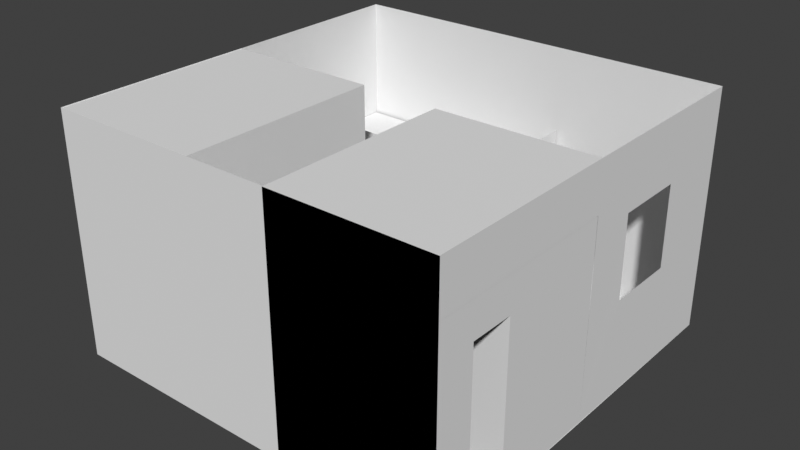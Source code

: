 # Source: blend.blend  (saved by Blender 3.1.7; exported with 4.5.12 LTS)
import bpy
from mathutils import Matrix  # noqa: F401  (used for matrix-valued properties, if any)

bpy.ops.wm.read_factory_settings(use_empty=True)
scene = bpy.context.scene
scene.name = 'Scene'

# ---- collections
col_collection = bpy.data.collections.new('Collection'); scene.collection.children.link(col_collection)

# ---- world
world_world = bpy.data.worlds.new('World'); scene.world = world_world
world_world.use_nodes = True; world_world.node_tree.nodes.clear()
_N = world_world.node_tree.nodes; _L = world_world.node_tree.links
n0 = _N.new('ShaderNodeOutputWorld'); n0.name = 'World Output'; n0.location = (300, 300)
n1 = _N.new('ShaderNodeBackground'); n1.name = 'Background'; n1.location = (10, 300)
n1.inputs[0].default_value = (0.05088, 0.05088, 0.05088, 1.0)
_L.new(n1.outputs[0], n0.inputs[0])
n0.is_active_output = True
world_world.color = (0.05088, 0.05088, 0.05088)
world_world.use_sun_shadow = False
world_world.sun_shadow_jitter_overblur = 0.0

# ---- meshes
me_plane = bpy.data.meshes.new('Plane')
me_plane.from_pydata([(-10.11, -10.11, 0.0), (10.11, -10.11, 0.0), (-10.11, 10.11, 0.0), (10.11, 10.11, 0.0), (-10.11, 10.11, 9.917), (-10.11, -10.11, 9.917), (10.11, -10.11, 9.917), (10.11, 10.11, 9.917), (8.104, -10.11, -0.03198), (8.104, -10.11, 1.968), (8.104, -8.11, -0.03198), (10.1, -10.11, -0.03198), (10.1, -10.11, 1.968), (10.1, -8.11, -0.03198), (10.1, -8.11, 1.968), (8.104, -10.11, 9.885), (10.1, -8.11, 8.141), (10.1, -10.11, 9.885), (8.104, -0.07751, -0.03198), (8.104, -5.888, -0.03198), (10.1, -5.888, -0.03198), (10.1, -5.888, 4.329), (10.1, -5.888, 8.141), (3.915, -8.11, -0.03198), (3.915, -10.11, -0.03198), (3.915, -10.11, 1.968), (3.915, -10.11, 8.141), (10.1, -0.07751, -0.03198), (3.915, -5.888, -0.03198), (-10.11, -10.06, 0.1292), (-10.11, -10.06, 2.129), (-10.11, 0.1763, 0.1292), (-10.11, 0.1763, 2.129), (-4.393, -10.06, 0.1292), (-4.393, -10.06, 2.129), (-4.393, 0.1763, 0.1292), (-4.393, 0.1763, 2.129), (-10.11, -10.06, 8.143), (-10.11, 0.1763, 8.143), (-4.393, 0.1763, 8.143), (-4.393, -10.06, 8.143), (1.994, -8.11, -0.03198), (1.994, -10.11, -0.03198), (1.994, -10.11, 1.968), (1.994, -10.11, 8.141), (1.994, -8.11, 8.141), (1.994, -5.888, 1.968), (1.994, -5.888, -0.03198), (1.994, -5.888, 8.141), (-2.182, 0.1763, 2.129), (-2.182, 0.1763, 0.1292), (-2.182, -10.06, 0.1292), (-2.182, -10.06, 2.129), (-2.182, 0.1763, 8.143), (-2.182, -10.06, 8.143), (-2.182, -4.942, 8.143), (-2.182, -4.942, 0.1292), (-2.182, -4.942, 8.143), (10.1, -0.07751, 4.329), (8.104, -0.07751, 8.141), (10.1, -0.07751, 8.141), (3.915, -0.07751, 8.141), (3.915, -0.07751, -0.03198), (1.994, -0.07751, 1.968), (1.994, -0.07751, -0.03198), (1.994, -0.07751, 8.141), (-10.09, 3.917, 0.0), (-10.09, 3.917, 2.0), (-10.09, 10.0, 0.0), (-10.09, 10.0, 2.0), (1.841, 3.917, 0.0), (1.841, 3.917, 2.0), (1.841, 10.0, 0.0), (1.841, 10.0, 2.0), (-10.09, 3.917, 6.143), (-10.09, 3.917, 8.143), (-10.09, 10.0, 6.143), (-10.09, 10.0, 8.143), (1.841, 3.917, 6.143), (1.841, 3.917, 8.143), (1.841, 10.0, 6.143), (1.841, 10.0, 8.143), (-10.11, 10.11, 12.39), (-10.11, -10.11, 12.39), (10.11, -10.11, 12.39), (10.11, 10.11, 12.39), (8.104, -10.11, 12.36), (8.104, -8.11, 12.36), (10.1, -8.11, 12.36), (10.1, -10.11, 12.36), (8.104, -5.888, 12.36), (10.1, -5.888, 12.36), (3.915, -0.07751, 12.36), (8.104, -0.07751, 12.36), (3.915, -10.11, 12.36), (3.915, -8.11, 12.36), (10.1, -0.07751, 12.36), (3.915, -5.888, 12.36), (-10.11, -10.06, 12.36), (-10.11, 0.1763, 12.36), (-4.393, 0.1763, 12.36), (-4.393, -10.06, 12.36), (1.994, -10.11, 12.36), (1.994, -8.11, 12.36), (1.994, -5.888, 12.36), (-2.182, -4.942, 12.36), (-2.182, -10.06, 12.36), (-2.182, 0.1763, 12.36), (1.994, -0.07751, 12.36), (-10.09, 3.917, 12.36), (-10.09, 10.0, 12.36), (1.841, 10.0, 12.36), (10.11, 6.073, 9.08), (1.841, 10.0, 8.143), (-10.09, 3.917, 8.143), (7.021, -5.888, 4.329), (7.021, -0.07751, 4.329), (10.15, -9.183, 1.968), (10.15, -9.183, 9.885), (-2.182, -1.315, 0.1292), (-2.182, -1.315, 8.143), (-2.182, -1.352, 8.143), (-2.182, -1.334, 0.1292), (10.11, -0.07751, 9.917), (10.11, 4.937, 9.917), (10.11, 6.073, 9.08), (10.11, 6.073, 9.08), (10.11, 6.073, 4.941), (10.11, 2.419, 4.941), (10.11, 2.419, 9.08)], [(56, 57), (46, 63), (77, 76), (118, 117), (119, 120), (55, 122), (125, 112), (126, 125)], [(0, 2, 3, 1), (3, 2, 4, 7), (0, 1, 6, 5), (2, 0, 5, 4), (13, 14, 12, 11), (11, 12, 9, 8), (10, 13, 11, 8), (12, 14, 16, 17), (9, 12, 17, 15), (7, 4, 82, 85), (22, 60, 96, 91), (13, 10, 19, 20), (10, 8, 24, 23), (60, 59, 93, 96), (21, 20, 27, 58), (6, 123, 124, 7, 85, 84), (55, 121, 53, 107, 105), (19, 10, 23, 28), (8, 9, 25, 24), (9, 15, 26, 25), (29, 30, 32, 31), (31, 32, 36, 35), (50, 49, 53, 121, 122), (33, 34, 30, 29), (31, 35, 33, 29), (35, 36, 49, 50), (16, 22, 91, 88), (32, 30, 37, 38), (30, 34, 40, 37), (36, 32, 38, 39), (42, 43, 44, 45, 48, 46, 47, 41), (5, 6, 84, 83), (23, 24, 42, 41), (53, 39, 100, 107), (59, 60, 58, 27, 18, 62, 64, 63, 65, 61), (25, 26, 44, 43), (24, 25, 43, 42), (28, 23, 41, 47), (40, 34, 52, 54), (34, 33, 51, 52), (33, 35, 50, 122, 56, 51), (36, 39, 53, 49), (44, 26, 94, 102), (22, 21, 58, 60), (28, 47, 64, 62), (20, 19, 18, 27), (19, 28, 62, 18), (66, 67, 69, 68), (68, 69, 73, 72), (72, 73, 71, 70), (70, 71, 67, 66), (68, 72, 70, 66), (76, 80, 78, 74), (61, 65, 108, 92), (88, 87, 86, 89), (90, 91, 96, 93), (87, 88, 91, 90), (97, 90, 93, 92), (86, 87, 95, 94), (104, 97, 92, 108), (87, 90, 97, 95), (100, 99, 98, 101), (94, 95, 103, 102), (95, 97, 104, 103), (100, 101, 106, 105, 107), (26, 15, 86, 94), (38, 37, 98, 99), (48, 45, 103, 104), (40, 54, 106, 101), (17, 16, 88, 89), (39, 38, 99, 100), (15, 17, 89, 86), (59, 61, 92, 93), (45, 44, 102, 103), (37, 40, 101, 98), (4, 5, 83, 82), (54, 55, 105, 106), (80, 81, 113, 79, 78), (75, 74, 78, 79, 114), (58, 21, 115, 116), (21, 20, 19, 28, 47, 46, 48, 104, 97, 90, 91, 22), (55, 54, 52, 51, 56), (7, 126, 127, 3), (124, 123, 129, 126, 7), (128, 27, 129), (123, 27, 129), (128, 27, 3, 127)])
_uv = me_plane.uv_layers.new(name='UVMap')
_uv.uv.foreach_set('vector', [0.0, 0.0, 0.0, 1.0, 1.0, 1.0, 1.0, 0.0, 1.0, 1.0, 0.0, 1.0, 0.0, 1.0, 1.0, 1.0, 0.0, 0.0, 1.0, 0.0, 1.0, 0.0, 0.0, 0.0, 0.0, 1.0, 0.0, 0.0, 0.0, 0.0, 0.0, 1.0, 0.375, 0.5, 0.625, 0.5, 0.625, 0.75, 0.375, 0.75, 0.375, 0.75, 0.625, 0.75, 0.625, 1.0, 0.375, 1.0, 0.125, 0.5, 0.375, 0.5, 0.375, 0.75, 0.125, 0.75, 0.625, 0.75, 0.625, 0.5, 0.625, 0.5, 0.625, 0.75, 0.625, 1.0, 0.625, 0.75, 0.625, 0.75, 0.625, 1.0, 1.0, 1.0, 0.0, 1.0, 0.0, 1.0, 1.0, 1.0, 0.625, 0.5, 0.625, 0.5, 0.625, 0.5, 0.625, 0.5, 0.375, 0.5, 0.125, 0.5, 0.125, 0.5, 0.375, 0.5, 0.125, 0.5, 0.125, 0.75, 0.125, 0.75, 0.125, 0.5, 0.625, 0.5, 0.625, 0.25, 0.625, 0.25, 0.625, 0.5, 0.625, 0.5, 0.375, 0.5, 0.375, 0.5, 0.625, 0.5, 1.0, 0.0, 1.0, 0.5, 1.0, 0.75, 1.0, 1.0, 1.0, 1.0, 1.0, 0.0, 0.625, 0.625, 0.625, 0.5373, 0.625, 0.5, 0.625, 0.5, 0.625, 0.625, 0.125, 0.5, 0.125, 0.5, 0.125, 0.5, 0.125, 0.5, 0.375, 1.0, 0.625, 1.0, 0.625, 1.0, 0.375, 1.0, 0.625, 1.0, 0.625, 1.0, 0.625, 1.0, 0.625, 1.0, 0.375, 0.0, 0.625, 0.0, 0.625, 0.25, 0.375, 0.25, 0.375, 0.25, 0.625, 0.25, 0.625, 0.5, 0.375, 0.5, 0.375, 0.5, 0.625, 0.5, 0.625, 0.5, 0.625, 0.5373, 0.375, 0.5369, 0.375, 0.75, 0.625, 0.75, 0.625, 1.0, 0.375, 1.0, 0.125, 0.5, 0.375, 0.5, 0.375, 0.75, 0.125, 0.75, 0.375, 0.5, 0.625, 0.5, 0.625, 0.5, 0.375, 0.5, 0.625, 0.5, 0.625, 0.5, 0.625, 0.5, 0.625, 0.5, 0.625, 0.25, 0.625, 0.0, 0.625, 0.0, 0.625, 0.25, 0.625, 1.0, 0.625, 0.75, 0.625, 0.75, 0.625, 1.0, 0.625, 0.5, 0.625, 0.25, 0.625, 0.25, 0.625, 0.5, 0.375, 0.0, 0.625, 0.0, 0.625, 0.0, 0.625, 0.25, 0.625, 0.25, 0.625, 0.25, 0.375, 0.25, 0.375, 0.25, 0.0, 0.0, 1.0, 0.0, 1.0, 0.0, 0.0, 0.0, 0.125, 0.5, 0.125, 0.75, 0.125, 0.75, 0.125, 0.5, 0.625, 0.5, 0.625, 0.5, 0.625, 0.5, 0.625, 0.5, 0.625, 0.25, 0.625, 0.5, 0.625, 0.5, 0.375, 0.5, 0.375, 0.25, 0.375, 0.25, 0.375, 0.25, 0.625, 0.25, 0.625, 0.25, 0.625, 0.25, 0.625, 1.0, 0.625, 1.0, 0.625, 1.0, 0.625, 1.0, 0.375, 1.0, 0.625, 1.0, 0.625, 1.0, 0.375, 1.0, 0.125, 0.5, 0.125, 0.5, 0.125, 0.5, 0.125, 0.5, 0.625, 0.75, 0.625, 0.75, 0.625, 0.75, 0.625, 0.75, 0.625, 0.75, 0.375, 0.75, 0.375, 0.75, 0.625, 0.75, 0.375, 0.75, 0.375, 0.5, 0.375, 0.5, 0.375, 0.5369, 0.375, 0.625, 0.375, 0.75, 0.625, 0.5, 0.625, 0.5, 0.625, 0.5, 0.625, 0.5, 0.625, 1.0, 0.625, 1.0, 0.625, 1.0, 0.625, 1.0, 0.625, 0.5, 0.625, 0.5, 0.625, 0.5, 0.625, 0.5, 0.125, 0.5, 0.125, 0.5, 0.125, 0.5, 0.125, 0.5, 0.375, 0.5, 0.125, 0.5, 0.125, 0.5, 0.375, 0.5, 0.125, 0.5, 0.125, 0.5, 0.125, 0.5, 0.125, 0.5, 0.375, 0.0, 0.625, 0.0, 0.625, 0.25, 0.375, 0.25, 0.375, 0.25, 0.625, 0.25, 0.625, 0.5, 0.375, 0.5, 0.375, 0.5, 0.625, 0.5, 0.625, 0.75, 0.375, 0.75, 0.375, 0.75, 0.625, 0.75, 0.625, 1.0, 0.375, 1.0, 0.125, 0.5, 0.375, 0.5, 0.375, 0.75, 0.125, 0.75, 0.125, 0.5, 0.375, 0.5, 0.375, 0.75, 0.125, 0.75, 0.625, 0.25, 0.625, 0.25, 0.625, 0.25, 0.625, 0.25, 0.625, 0.5, 0.875, 0.5, 0.875, 0.75, 0.625, 0.75, 0.875, 0.5, 0.625, 0.5, 0.625, 0.5, 0.875, 0.5, 0.875, 0.5, 0.625, 0.5, 0.625, 0.5, 0.875, 0.5, 0.875, 0.5, 0.875, 0.5, 0.875, 0.5, 0.875, 0.5, 0.875, 0.75, 0.875, 0.5, 0.875, 0.5, 0.875, 0.75, 0.875, 0.5, 0.875, 0.5, 0.875, 0.5, 0.875, 0.5, 0.875, 0.5, 0.875, 0.5, 0.875, 0.5, 0.875, 0.5, 0.625, 0.5, 0.875, 0.5, 0.875, 0.75, 0.625, 0.75, 0.875, 0.75, 0.875, 0.5, 0.875, 0.5, 0.875, 0.75, 0.875, 0.5, 0.875, 0.5, 0.875, 0.5, 0.875, 0.5, 0.625, 0.5, 0.625, 0.75, 0.625, 0.75, 0.625, 0.625, 0.625, 0.5, 0.625, 1.0, 0.625, 1.0, 0.625, 1.0, 0.625, 1.0, 0.625, 0.25, 0.625, 0.0, 0.625, 0.0, 0.625, 0.25, 0.625, 0.25, 0.625, 0.25, 0.625, 0.25, 0.625, 0.25, 0.625, 0.75, 0.625, 0.75, 0.625, 0.75, 0.625, 0.75, 0.625, 0.75, 0.625, 0.5, 0.625, 0.5, 0.625, 0.75, 0.625, 0.5, 0.625, 0.25, 0.625, 0.25, 0.625, 0.5, 0.625, 1.0, 0.625, 0.75, 0.625, 0.75, 0.625, 1.0, 0.625, 0.25, 0.625, 0.25, 0.625, 0.25, 0.625, 0.25, 0.625, 0.25, 0.625, 0.0, 0.625, 0.0, 0.625, 0.25, 0.625, 1.0, 0.625, 0.75, 0.625, 0.75, 0.625, 1.0, 0.0, 1.0, 0.0, 0.0, 0.0, 0.0, 0.0, 1.0, 0.625, 0.75, 0.625, 0.625, 0.625, 0.625, 0.625, 0.75, 0.375, 0.5, 0.0, 0.0, 0.0, 0.0, 0.0, 0.0, 0.375, 0.75, 0.0, 0.0, 0.125, 0.75, 0.375, 0.75, 0.0, 0.0, 0.0, 0.0, 0.625, 0.5, 0.625, 0.5, 0.625, 0.5, 0.625, 0.5, 0.0, 0.0, 0.0, 0.0, 0.0, 0.0, 0.0, 0.0, 0.0, 0.0, 0.0, 0.0, 0.0, 0.0, 0.0, 0.0, 0.0, 0.0, 0.0, 0.0, 0.0, 0.0, 0.0, 0.0, 0.625, 0.625, 0.625, 0.75, 0.625, 0.75, 0.375, 0.75, 0.375, 0.625, 1.0, 1.0, 0.0, 0.0, 0.0, 0.0, 1.0, 1.0, 1.0, 0.75, 1.0, 0.5, 0.0, 0.0, 0.0, 0.0, 1.0, 1.0, 0.0, 0.0, 0.0, 0.0, 0.0, 0.0, 1.0, 0.5, 0.0, 0.0, 0.0, 0.0, 0.0, 0.0, 0.0, 0.0, 1.0, 1.0, 0.0, 0.0])
me_plane.use_remesh_fix_poles = True
me_plane.use_remesh_preserve_attributes = False
me_plane.update()

# ---- objects
ob_plane = bpy.data.objects.new('Plane', me_plane)

# ---- transforms, parenting, visibility, modifiers, constraints
ob_plane.location = (0.0, 0.0, 0.0)

# ---- collection membership
col_collection.objects.link(ob_plane)

# ---- scene / render settings (as saved in the file)
scene.frame_start = 1; scene.frame_end = 250; scene.frame_set(103)
scene.render.engine = 'BLENDER_EEVEE_NEXT'
scene.cycles.sampling_pattern = 'TABULATED_SOBOL'
scene.cycles.use_light_tree = False
scene.view_settings.view_transform = 'Standard'
bpy.context.view_layer.update()

# ---- added for rendering (the .blend has no active camera and no usable light): camera, sun
cam_auto = bpy.data.cameras.new('AutoCamera')
cam_auto.lens = 50.0
cam_auto.sensor_width = 36.0
cam_auto.clip_end = 1000.0
ob_auto_camera = bpy.data.objects.new('AutoCamera', cam_auto)
scene.collection.objects.link(ob_auto_camera)
ob_auto_camera.location = (28.8895, -34.6438, 29.2762)
ob_auto_camera.rotation_euler = (1.09748, -7.21219e-08, 0.694738)
scene.camera = ob_auto_camera
light_auto_sun = bpy.data.lights.new('AutoSun', 'SUN')
light_auto_sun.energy = 3.0
light_auto_sun.angle = 0.0523599
ob_auto_sun = bpy.data.objects.new('AutoSun', light_auto_sun)
scene.collection.objects.link(ob_auto_sun)
ob_auto_sun.rotation_euler = (0.872665, 0.174533, 0.523599)
bpy.context.view_layer.update()
